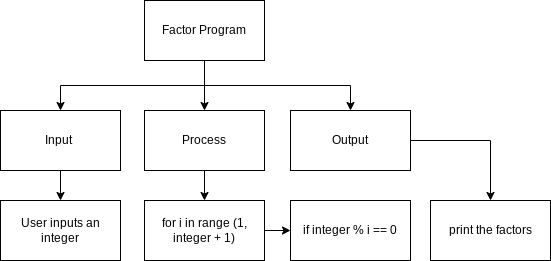

The diagram above was exported from draw.io. Its source (the exported page's mxGraphModel, read from the mxfile embedded in the PNG):
<mxGraphModel dx="594" dy="431" grid="1" gridSize="10" guides="1" tooltips="1" connect="1" arrows="1" fold="1" page="1" pageScale="1" pageWidth="827" pageHeight="1169" math="0" shadow="0">
  <root>
    <mxCell id="0" />
    <mxCell id="1" parent="0" />
    <mxCell id="2" style="edgeStyle=none;html=1;exitX=0.5;exitY=1;exitDx=0;exitDy=0;entryX=0.5;entryY=0;entryDx=0;entryDy=0;" edge="1" parent="1" source="5" target="9">
      <mxGeometry relative="1" as="geometry" />
    </mxCell>
    <mxCell id="3" style="edgeStyle=orthogonalEdgeStyle;html=1;exitX=0.5;exitY=1;exitDx=0;exitDy=0;entryX=0.5;entryY=0;entryDx=0;entryDy=0;rounded=0;" edge="1" parent="1" source="5" target="7">
      <mxGeometry relative="1" as="geometry" />
    </mxCell>
    <mxCell id="4" style="edgeStyle=orthogonalEdgeStyle;rounded=0;html=1;exitX=0.5;exitY=1;exitDx=0;exitDy=0;" edge="1" parent="1" source="5" target="11">
      <mxGeometry relative="1" as="geometry" />
    </mxCell>
    <mxCell id="5" value="Factor Program" style="rounded=0;whiteSpace=wrap;html=1;" vertex="1" parent="1">
      <mxGeometry x="354" y="100" width="120" height="60" as="geometry" />
    </mxCell>
    <mxCell id="6" style="edgeStyle=orthogonalEdgeStyle;rounded=0;html=1;exitX=0.5;exitY=1;exitDx=0;exitDy=0;entryX=0.5;entryY=0;entryDx=0;entryDy=0;" edge="1" parent="1" source="7" target="12">
      <mxGeometry relative="1" as="geometry" />
    </mxCell>
    <mxCell id="7" value="Input&amp;nbsp;" style="rounded=0;whiteSpace=wrap;html=1;" vertex="1" parent="1">
      <mxGeometry x="210" y="210" width="120" height="60" as="geometry" />
    </mxCell>
    <mxCell id="8" style="edgeStyle=orthogonalEdgeStyle;rounded=0;html=1;exitX=0.5;exitY=1;exitDx=0;exitDy=0;entryX=0.5;entryY=0;entryDx=0;entryDy=0;" edge="1" parent="1" source="9" target="13">
      <mxGeometry relative="1" as="geometry" />
    </mxCell>
    <mxCell id="9" value="Process" style="rounded=0;whiteSpace=wrap;html=1;" vertex="1" parent="1">
      <mxGeometry x="354" y="210" width="120" height="60" as="geometry" />
    </mxCell>
    <mxCell id="20" style="edgeStyle=orthogonalEdgeStyle;html=1;exitX=1;exitY=0.5;exitDx=0;exitDy=0;entryX=0.5;entryY=0;entryDx=0;entryDy=0;rounded=0;" edge="1" parent="1" source="11" target="18">
      <mxGeometry relative="1" as="geometry" />
    </mxCell>
    <mxCell id="11" value="Output" style="rounded=0;whiteSpace=wrap;html=1;" vertex="1" parent="1">
      <mxGeometry x="500" y="210" width="120" height="60" as="geometry" />
    </mxCell>
    <mxCell id="12" value="User inputs an integer" style="rounded=0;whiteSpace=wrap;html=1;" vertex="1" parent="1">
      <mxGeometry x="210" y="300" width="120" height="60" as="geometry" />
    </mxCell>
    <mxCell id="16" style="edgeStyle=none;html=1;exitX=1;exitY=0.5;exitDx=0;exitDy=0;" edge="1" parent="1" source="13" target="15">
      <mxGeometry relative="1" as="geometry" />
    </mxCell>
    <mxCell id="13" value="for i in range (1, integer + 1)" style="rounded=0;whiteSpace=wrap;html=1;" vertex="1" parent="1">
      <mxGeometry x="354" y="300" width="120" height="60" as="geometry" />
    </mxCell>
    <mxCell id="15" value="if integer % i == 0" style="rounded=0;whiteSpace=wrap;html=1;" vertex="1" parent="1">
      <mxGeometry x="500" y="300" width="120" height="60" as="geometry" />
    </mxCell>
    <mxCell id="18" value="print the factors" style="rounded=0;whiteSpace=wrap;html=1;" vertex="1" parent="1">
      <mxGeometry x="640" y="300" width="120" height="60" as="geometry" />
    </mxCell>
  </root>
</mxGraphModel>